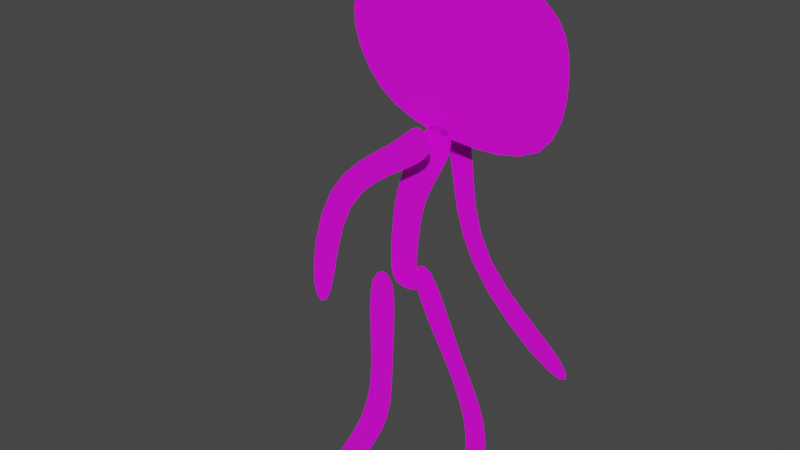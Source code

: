 # Source: player_rigged.blend  (saved by Blender 2.83.19; exported with 4.5.12 LTS)
import bpy
from mathutils import Matrix  # noqa: F401  (used for matrix-valued properties, if any)

bpy.ops.wm.read_factory_settings(use_empty=True)
scene = bpy.context.scene
scene.name = 'Scene'

# ---- collections
col_collection = bpy.data.collections.new('Collection'); scene.collection.children.link(col_collection)

# ---- images (referenced by path relative to the original .blend; pixels are not part of the script)
import os
ASSET_DIR = os.environ.get("B2B_ASSET_DIR", "")  # directory of the original .blend (textures are referenced by path, not embedded)
HERE = os.path.dirname(os.path.abspath(__file__))  # packed textures are extracted next to this script under _unpacked/

def load_image(name, relpath, width, height, colorspace="sRGB"):
    """Load a texture the original file referenced (path relative to the .blend, or extracted next to this script)."""
    p = next((c for c in (os.path.join(HERE, relpath), os.path.join(ASSET_DIR, relpath)) if relpath and os.path.exists(c)), "")
    if p:
        img = bpy.data.images.load(p, check_existing=True)
        img.name = name
    else:  # same state as the original file: an image datablock whose file is absent (Cycles renders it pink)
        img = bpy.data.images.new(name, width, height)
        img.source = "FILE"
        img.filepath = "//" + (relpath or name)
    img.colorspace_settings.name = colorspace
    return img
img_player_png = load_image('player.png', 'player.png', 1024, 1024, 'sRGB')

# ---- materials (node trees are filled in below, after node groups)
mat_material_001 = bpy.data.materials.new('Material.001')
mat_material_001.use_transparent_shadow = False

# ---- material node trees
mat_material_001.use_nodes = True; mat_material_001.node_tree.nodes.clear()
_N = mat_material_001.node_tree.nodes; _L = mat_material_001.node_tree.links
n0 = _N.new('ShaderNodeBsdfPrincipled'); n0.name = 'Principled BSDF'; n0.location = (10, 300)
n0.distribution = 'GGX'
n0.subsurface_method = 'BURLEY'
n0.inputs[3].default_value = 1.45
n0.inputs[27].default_value = (0.0, 0.0, 0.0, 1.0)
n0.inputs[28].default_value = 1.0
n1 = _N.new('ShaderNodeOutputMaterial'); n1.name = 'Material Output'; n1.location = (300, 300)
n2 = _N.new('ShaderNodeTexImage'); n2.name = 'Image Texture'; n2.location = (-323, 273)
n2.image = img_player_png
_L.new(n0.outputs[0], n1.inputs[0])
_L.new(n2.outputs[0], n0.inputs[0])
n1.is_active_output = True

# ---- world
world_world = bpy.data.worlds.new('World'); scene.world = world_world
world_world.use_nodes = True; world_world.node_tree.nodes.clear()
_N = world_world.node_tree.nodes; _L = world_world.node_tree.links
n0 = _N.new('ShaderNodeOutputWorld'); n0.name = 'World Output'; n0.location = (300, 300)
n1 = _N.new('ShaderNodeBackground'); n1.name = 'Background'; n1.location = (10, 300)
n1.inputs[0].default_value = (0.05088, 0.05088, 0.05088, 1.0)
_L.new(n1.outputs[0], n0.inputs[0])
n0.is_active_output = True
world_world.color = (0.05088, 0.05088, 0.05088)
world_world.use_sun_shadow = False
world_world.sun_shadow_jitter_overblur = 0.0

# ---- meshes
me_plane_001 = bpy.data.meshes.new('Plane.001')
me_plane_001.from_pydata([(-0.7429, 0.04752, 0.1191), (-0.4939, -0.05293, 0.1191), (-0.2452, 1.886, 0.1191), (-0.009374, 1.95, 0.1191), (-0.2269, 0.9616, 0.1191), (-0.05672, 0.8743, 0.1191), (-0.06278, 1.35, 0.1191), (-0.2155, 1.352, 0.1191), (-0.4181, 0.5424, 0.1191), (-0.3101, 0.4807, 0.1191), (0.2879, -0.0233, -0.09645), (0.5549, -0.02193, -0.09645), (-0.132, 1.808, -0.09645), (0.04667, 1.975, -0.09645), (0.3493, 0.9669, -0.09645), (0.5078, 1.002, -0.09645), (0.2604, 1.387, -0.09645), (0.1442, 1.35, -0.09645), (0.3435, 0.5398, -0.09645), (0.4679, 0.5358, -0.09645), (0.006789, 2.717, 0.1276), (0.1229, 2.612, 0.1276), (0.1182, 2.892, 0.1276), (0.2605, 2.754, 0.1276), (-0.5773, 2.376, 0.1276), (-0.4415, 2.31, 0.1276), (-0.7283, 1.483, 0.1276), (-0.5072, 1.477, 0.1276), (0.1706, 2.612, -0.1351), (0.3029, 2.664, -0.1351), (0.04978, 2.783, -0.1351), (0.2362, 2.85, -0.1351), (0.2051, 1.99, -0.1351), (0.3238, 2.024, -0.1351), (0.9452, 1.381, -0.1351), (1.042, 1.576, -0.1351), (0.3059, 2.773, -7.622e-08), (0.1254, 2.877, -7.921e-08), (0.1424, 2.494, -7.422e-08), (-0.03802, 2.599, -7.721e-08), (0.06396, 2.318, -6.918e-08), (-0.123, 2.364, -7.049e-08), (0.03126, 2.082, -6.246e-08), (-0.1557, 2.128, -6.376e-08), (0.01818, 1.834, -5.536e-08), (-0.1688, 1.88, -5.666e-08), (0.06431, 1.767, -5.344e-08), (-0.143, 1.744, -5.279e-08), (-0.2648, 2.881, -9.022e-08), (0.2088, 2.737, -8.611e-08), (-0.5035, 3.364, -8.812e-08), (0.2206, 3.34, -8.745e-08), (-0.2097, 3.74, -9.887e-08), (0.2298, 3.762, -9.951e-08), (0.888, 2.755, -8.663e-08), (0.9549, 3.294, -8.614e-08), (0.8631, 3.625, -9.558e-08)], [], [(7, 6, 3, 2), (8, 9, 5, 4), (4, 5, 6, 7), (0, 1, 9, 8), (17, 16, 13, 12), (18, 19, 15, 14), (14, 15, 16, 17), (10, 11, 19, 18), (20, 21, 23, 22), (21, 20, 24, 25), (25, 24, 26, 27), (28, 29, 31, 30), (29, 28, 32, 33), (33, 32, 34, 35), (36, 37, 39, 38), (38, 39, 41, 40), (40, 41, 43, 42), (42, 43, 45, 44), (44, 45, 47, 46), (48, 49, 51, 50), (50, 51, 53, 52), (53, 51, 55, 56), (51, 49, 54, 55)])
_uv = me_plane_001.uv_layers.new(name='UVMap')
_uv.uv.foreach_set('vector', [0.2568, 0.2718, 0.288, 0.2715, 0.2989, 0.3876, 0.2507, 0.3753, 0.2154, 0.1152, 0.2375, 0.1033, 0.2892, 0.1794, 0.2545, 0.1963, 0.2545, 0.1963, 0.2892, 0.1794, 0.288, 0.2715, 0.2568, 0.2718, 0.1491, 0.01944, 0.2, 0.0, 0.2375, 0.1033, 0.2154, 0.1152, 0.5991, 0.3, 0.6228, 0.3071, 0.5792, 0.421, 0.5427, 0.3887, 0.6398, 0.1432, 0.6652, 0.1424, 0.6733, 0.2327, 0.641, 0.2259, 0.641, 0.2259, 0.6733, 0.2327, 0.6228, 0.3071, 0.5991, 0.3, 0.6284, 0.03425, 0.6829, 0.03451, 0.6652, 0.1424, 0.6398, 0.1432, 0.1351, 0.7071, 0.1588, 0.6868, 0.1869, 0.7144, 0.1579, 0.741, 0.1588, 0.6868, 0.1351, 0.7071, 0.03081, 0.6411, 0.05853, 0.6284, 0.05853, 0.6284, 0.03081, 0.6411, 0.0, 0.4683, 0.04514, 0.4671, 0.8221, 0.6903, 0.8491, 0.7002, 0.8355, 0.7362, 0.7974, 0.7233, 0.8491, 0.7002, 0.8221, 0.6903, 0.8689, 0.5837, 0.8932, 0.5902, 0.8932, 0.5902, 0.8689, 0.5837, 0.9802, 0.4519, 1.0, 0.4898, 0.5012, 0.7129, 0.4644, 0.7332, 0.431, 0.6793, 0.4678, 0.659, 0.4678, 0.659, 0.431, 0.6793, 0.4137, 0.6337, 0.4518, 0.6249, 0.4518, 0.6249, 0.4137, 0.6337, 0.407, 0.5882, 0.4451, 0.5793, 0.4451, 0.5793, 0.407, 0.5882, 0.4043, 0.5401, 0.4425, 0.5312, 0.4425, 0.5312, 0.4043, 0.5401, 0.4096, 0.5138, 0.4519, 0.5182, 0.4354, 0.841, 0.5097, 0.8015, 0.5121, 0.9183, 0.3543, 0.9136, 0.3543, 0.9136, 0.5121, 0.9183, 0.514, 1.0, 0.4243, 0.9864, 0.514, 1.0, 0.5121, 0.9183, 0.6869, 0.8863, 0.6433, 0.9734, 0.5121, 0.9183, 0.5097, 0.8015, 0.616, 0.8004, 0.6869, 0.8863])
_ca = me_plane_001.color_attributes.new('Col', 'BYTE_COLOR', 'CORNER')
_ca.data.foreach_set('color', [1.0, 1.0, 1.0, 1.0, 1.0, 1.0, 1.0, 1.0, 1.0, 1.0, 1.0, 1.0, 1.0, 1.0, 1.0, 1.0, 1.0, 1.0, 1.0, 1.0, 1.0, 1.0, 1.0, 1.0, 1.0, 1.0, 1.0, 1.0, 1.0, 1.0, 1.0, 1.0, 1.0, 1.0, 1.0, 1.0, 1.0, 1.0, 1.0, 1.0, 1.0, 1.0, 1.0, 1.0, 1.0, 1.0, 1.0, 1.0, 1.0, 1.0, 1.0, 1.0, 1.0, 1.0, 1.0, 1.0, 1.0, 1.0, 1.0, 1.0, 1.0, 1.0, 1.0, 1.0, 1.0, 1.0, 1.0, 1.0, 1.0, 1.0, 1.0, 1.0, 1.0, 1.0, 1.0, 1.0, 1.0, 1.0, 1.0, 1.0, 1.0, 1.0, 1.0, 1.0, 1.0, 1.0, 1.0, 1.0, 1.0, 1.0, 1.0, 1.0, 1.0, 1.0, 1.0, 1.0, 1.0, 1.0, 1.0, 1.0, 1.0, 1.0, 1.0, 1.0, 1.0, 1.0, 1.0, 1.0, 1.0, 1.0, 1.0, 1.0, 1.0, 1.0, 1.0, 1.0, 1.0, 1.0, 1.0, 1.0, 1.0, 1.0, 1.0, 1.0, 1.0, 1.0, 1.0, 1.0, 1.0, 1.0, 1.0, 1.0, 1.0, 1.0, 1.0, 1.0, 1.0, 1.0, 1.0, 1.0, 1.0, 1.0, 1.0, 1.0, 1.0, 1.0, 1.0, 1.0, 1.0, 1.0, 1.0, 1.0, 1.0, 1.0, 1.0, 1.0, 1.0, 1.0, 1.0, 1.0, 1.0, 1.0, 1.0, 1.0, 1.0, 1.0, 1.0, 1.0, 1.0, 1.0, 1.0, 1.0, 1.0, 1.0, 1.0, 1.0, 1.0, 1.0, 1.0, 1.0, 1.0, 1.0, 1.0, 1.0, 1.0, 1.0, 1.0, 1.0, 1.0, 1.0, 1.0, 1.0, 1.0, 1.0, 1.0, 1.0, 1.0, 1.0, 1.0, 1.0, 1.0, 1.0, 1.0, 1.0, 1.0, 1.0, 1.0, 1.0, 1.0, 1.0, 1.0, 1.0, 1.0, 1.0, 1.0, 1.0, 1.0, 1.0, 1.0, 1.0, 1.0, 1.0, 1.0, 1.0, 1.0, 1.0, 1.0, 1.0, 1.0, 1.0, 1.0, 1.0, 1.0, 1.0, 1.0, 1.0, 1.0, 1.0, 1.0, 1.0, 1.0, 1.0, 1.0, 1.0, 1.0, 1.0, 1.0, 1.0, 1.0, 1.0, 1.0, 1.0, 1.0, 1.0, 1.0, 1.0, 1.0, 1.0, 1.0, 1.0, 1.0, 1.0, 1.0, 1.0, 1.0, 1.0, 1.0, 1.0, 1.0, 1.0, 1.0, 1.0, 1.0, 1.0, 1.0, 1.0, 1.0, 1.0, 1.0, 1.0, 1.0, 1.0, 1.0, 1.0, 1.0, 1.0, 1.0, 1.0, 1.0, 1.0, 1.0, 1.0, 1.0, 1.0, 1.0, 1.0, 1.0, 1.0, 1.0, 1.0, 1.0, 1.0, 1.0, 1.0, 1.0, 1.0, 1.0, 1.0, 1.0, 1.0, 1.0, 1.0, 1.0, 1.0, 1.0, 1.0, 1.0, 1.0, 1.0, 1.0, 1.0, 1.0, 1.0, 1.0, 1.0, 1.0, 1.0, 1.0, 1.0, 1.0, 1.0, 1.0, 1.0, 1.0, 1.0, 1.0, 1.0, 1.0, 1.0, 1.0, 1.0, 1.0, 1.0, 1.0, 1.0, 1.0, 1.0, 1.0, 1.0, 1.0, 1.0, 1.0, 1.0, 1.0, 1.0, 1.0, 1.0, 1.0, 1.0, 1.0, 1.0, 1.0, 1.0, 1.0, 1.0, 1.0, 1.0, 1.0])
me_plane_001.materials.append(mat_material_001)
me_plane_001.use_remesh_fix_poles = True
me_plane_001.use_remesh_preserve_attributes = False
me_plane_001.use_mirror_vertex_groups = False
me_plane_001.update()
arm_armature = bpy.data.armatures.new('Armature')  # bones are not reproduced

# ---- objects
ob_player_mesh = bpy.data.objects.new('Player_Mesh', me_plane_001)
ob_image = bpy.data.objects.new('Image', img_player_png)
ob_player = bpy.data.objects.new('Player', arm_armature)

# ---- transforms, parenting, visibility, modifiers, constraints
ob_player_mesh.parent = ob_player
ob_player_mesh.location = (0.0, 0.0, 0.0)
ob_player_mesh.rotation_euler = (1.571, -0.0, -0.0)
ob_player_mesh.lineart.crease_threshold = 0.0
_vg = ob_player_mesh.vertex_groups.new(name='head')
for _i, _w in zip([48, 49, 50, 51, 52, 53, 54, 55, 56], [0.7223, 0.9927, 0.8751, 0.9999, 0.9321, 0.9993, 0.8546, 0.929, 0.9574]): _vg.add([_i], _w, 'REPLACE')
_vg = ob_player_mesh.vertex_groups.new(name='arm1.r')
for _i, _w in zip([20, 21, 22, 23], [0.2909, 0.7482, 0.895, 0.9655]): _vg.add([_i], _w, 'REPLACE')
_vg = ob_player_mesh.vertex_groups.new(name='arm2.r')
for _i, _w in zip([20, 21, 24, 25], [0.6951, 0.2478, 0.5574, 0.7937]): _vg.add([_i], _w, 'REPLACE')
_vg = ob_player_mesh.vertex_groups.new(name='arm3.r')
for _i, _w in zip([24, 25, 26, 27], [0.4405, 0.1732, 0.9833, 0.9756]): _vg.add([_i], _w, 'REPLACE')
_vg = ob_player_mesh.vertex_groups.new(name='arm1.l')
for _i, _w in zip([28, 29, 30, 31], [0.2918, 0.7445, 0.8977, 0.9481]): _vg.add([_i], _w, 'REPLACE')
_vg = ob_player_mesh.vertex_groups.new(name='arm2.l')
for _i, _w in zip([28, 29, 32, 33], [0.6865, 0.2257, 0.4343, 0.1529]): _vg.add([_i], _w, 'REPLACE')
_vg = ob_player_mesh.vertex_groups.new(name='arm3.l')
for _i, _w in zip([32, 33, 34, 35], [0.5633, 0.8297, 1.003, 0.9984]): _vg.add([_i], _w, 'REPLACE')
_vg = ob_player_mesh.vertex_groups.new(name='leg1.r')
for _i, _w in zip([2, 3, 6, 7], [0.997, 0.9988, 0.983, 0.9648]): _vg.add([_i], _w, 'REPLACE')
_vg = ob_player_mesh.vertex_groups.new(name='leg2.r')
_vg.add([4, 5, 6, 7], 1.0, 'REPLACE')
_vg = ob_player_mesh.vertex_groups.new(name='leg3.r')
for _i, _w in zip([4, 5, 8, 9], [0.1273, 0.4277, 0.9427, 0.9558]): _vg.add([_i], _w, 'REPLACE')
_vg = ob_player_mesh.vertex_groups.new(name='leg4.r')
for _i, _w in zip([0, 1, 8, 9], [0.9413, 0.9331, 0.01331, 0.008288]): _vg.add([_i], _w, 'REPLACE')
_vg = ob_player_mesh.vertex_groups.new(name='leg1.l')
for _i, _w in zip([12, 13, 16, 17], [0.9984, 0.9993, 0.9825, 0.9808]): _vg.add([_i], _w, 'REPLACE')
_vg = ob_player_mesh.vertex_groups.new(name='leg2.l')
_vg.add([14, 15, 16, 17], 1.0, 'REPLACE')
_vg = ob_player_mesh.vertex_groups.new(name='leg3.l')
for _i, _w in zip([14, 15, 18, 19], [0.1082, 0.3989, 0.948, 0.9462]): _vg.add([_i], _w, 'REPLACE')
_vg = ob_player_mesh.vertex_groups.new(name='leg4.l')
for _i, _w in zip([10, 11, 18, 19], [0.939, 0.9342, 0.003018, 0.01631]): _vg.add([_i], _w, 'REPLACE')
_vg = ob_player_mesh.vertex_groups.new(name='spine1')
for _i, _w in zip([42, 43, 44, 45, 46, 47], [0.7094, 0.5148, 0.2401, 0.7142, 0.3136, 0.7169]): _vg.add([_i], _w, 'REPLACE')
_vg = ob_player_mesh.vertex_groups.new(name='spine2')
_vg = ob_player_mesh.vertex_groups.new(name='spine3')
_vg.add([38, 39, 40, 41], 1.0, 'REPLACE')
_vg = ob_player_mesh.vertex_groups.new(name='spine4')
for _i, _w in zip([36, 37, 38, 39], [0.9763, 0.976, 0.8731, 0.874]): _vg.add([_i], _w, 'REPLACE')
_m = ob_player_mesh.modifiers.new('Subdivision', 'SUBSURF')
_m.uv_smooth = 'PRESERVE_CORNERS'
_m = ob_player_mesh.modifiers.new('Armature', 'ARMATURE')
_m = ob_player_mesh.modifiers.new('Armature.001', 'ARMATURE')
_m.object = ob_player
ob_image.location = (0.0, 0.0, 0.0)
ob_image.rotation_euler = (1.571, -0.0, -0.0)
ob_image.empty_display_type = 'IMAGE'
ob_image.empty_display_size = 5.0
ob_image.empty_image_depth = 'BACK'
ob_image.show_empty_image_perspective = False
ob_image.empty_image_side = 'FRONT'
ob_image.lineart.crease_threshold = 0.0
ob_player.location = (0.0, 0.0, 0.0)
ob_player.lineart.crease_threshold = 0.0

# ---- collection membership
col_collection.objects.link(ob_player_mesh)
col_collection.objects.link(ob_image)
col_collection.objects.link(ob_player)

# ---- scene / render settings (as saved in the file)
scene.frame_start = 0; scene.frame_end = 80; scene.frame_set(31)
scene.render.engine = 'BLENDER_EEVEE_NEXT'
scene.cycles.shading_system = True
scene.cycles.use_denoising = False
scene.cycles.samples = 128
scene.cycles.sampling_pattern = 'TABULATED_SOBOL'
scene.cycles.use_adaptive_sampling = False
scene.cycles.use_light_tree = False
scene.view_settings.view_transform = 'Filmic'
bpy.context.view_layer.update()

# ---- added for rendering (the .blend has no active camera and no usable light): camera, sun
cam_auto = bpy.data.cameras.new('AutoCamera')
cam_auto.lens = 50.0
cam_auto.sensor_width = 36.0
cam_auto.clip_end = 1000.0
ob_auto_camera = bpy.data.objects.new('AutoCamera', cam_auto)
scene.collection.objects.link(ob_auto_camera)
ob_auto_camera.location = (3.47038, -4.28188, 5.00549)
ob_auto_camera.rotation_euler = (1.09748, -7.21219e-08, 0.694738)
scene.camera = ob_auto_camera
light_auto_sun = bpy.data.lights.new('AutoSun', 'SUN')
light_auto_sun.energy = 3.0
light_auto_sun.angle = 0.0523599
ob_auto_sun = bpy.data.objects.new('AutoSun', light_auto_sun)
scene.collection.objects.link(ob_auto_sun)
ob_auto_sun.rotation_euler = (0.872665, 0.174533, 0.523599)
bpy.context.view_layer.update()
